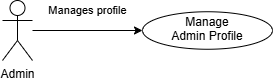

The diagram above was exported from draw.io. Its source (the exported page's mxGraphModel, read from the mxfile embedded in the PNG):
<mxGraphModel dx="860" dy="483" grid="1" gridSize="10" guides="1" tooltips="1" connect="1" arrows="1" fold="1" page="1" pageScale="1" pageWidth="850" pageHeight="1100" math="0" shadow="0">
  <root>
    <mxCell id="0" />
    <mxCell id="1" parent="0" />
    <mxCell id="Sv0RdqI_VK_ODG7MCQkE-3" edge="1" parent="1" source="Sv0RdqI_VK_ODG7MCQkE-1" style="edgeStyle=orthogonalEdgeStyle;rounded=0;orthogonalLoop=1;jettySize=auto;html=1;entryX=0;entryY=0.5;entryDx=0;entryDy=0;" target="Sv0RdqI_VK_ODG7MCQkE-2" value="Manages profile">
      <mxGeometry relative="1" y="20" as="geometry">
        <mxPoint as="offset" />
      </mxGeometry>
    </mxCell>
    <mxCell id="Sv0RdqI_VK_ODG7MCQkE-1" parent="1" style="shape=umlActor;verticalLabelPosition=bottom;verticalAlign=top;html=1;outlineConnect=0;" value="Admin" vertex="1">
      <mxGeometry height="60" width="30" x="170" y="130" as="geometry" />
    </mxCell>
    <mxCell id="Sv0RdqI_VK_ODG7MCQkE-2" parent="1" style="ellipse;whiteSpace=wrap;html=1;shapeInside=1;" value="Manage&lt;div&gt;&lt;span style=&quot;text-decoration-line: inherit; background-color: transparent; color: light-dark(#000000, var(--ge-light-color, #ffffff));&quot;&gt;Admin Profile&lt;/span&gt;&lt;/div&gt;" vertex="1">
      <mxGeometry height="37.5" width="130" x="310" y="141.25" as="geometry" />
    </mxCell>
  </root>
</mxGraphModel>